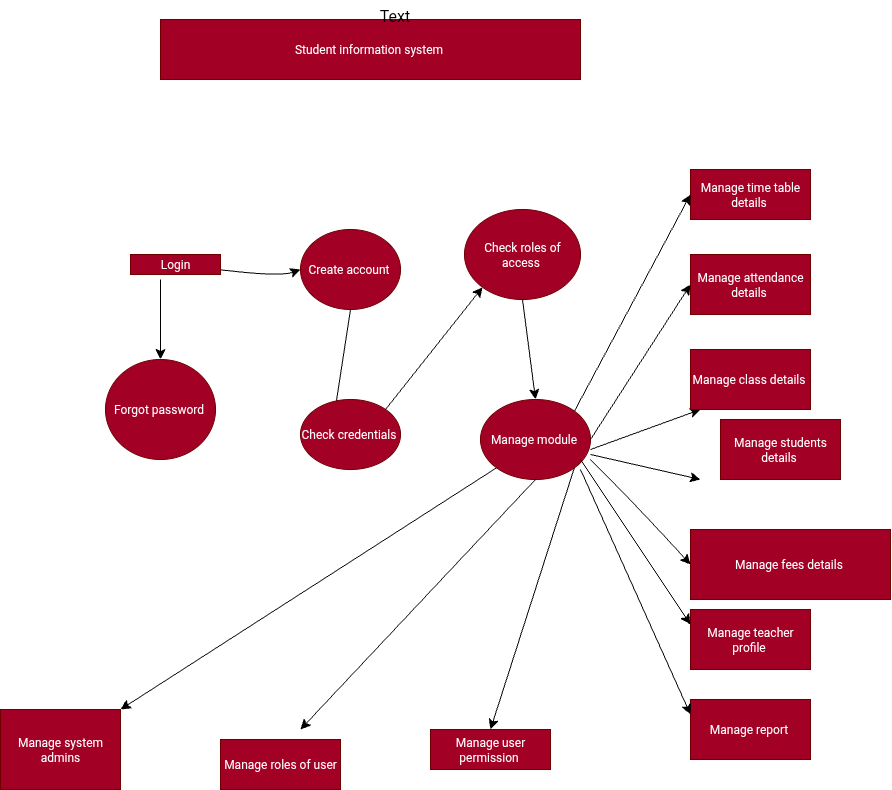

The diagram above was exported from draw.io. Its source (the exported page's mxGraphModel, read from the mxfile embedded in the PNG):
<mxGraphModel dx="2447" dy="4179" grid="1" gridSize="10" guides="1" tooltips="1" connect="1" arrows="1" fold="1" page="1" pageScale="1" pageWidth="827" pageHeight="1169" math="0" shadow="0">
  <root>
    <mxCell id="0" />
    <mxCell id="1" parent="0" />
    <mxCell id="ONYCrQwLtrMBKWQ8573J-35" value="Manage system admins" style="whiteSpace=wrap;html=1;fillColor=#a20025;fontColor=#ffffff;strokeColor=#6F0000;" parent="1" vertex="1">
      <mxGeometry x="-50" y="570" width="120" height="80" as="geometry" />
    </mxCell>
    <mxCell id="ONYCrQwLtrMBKWQ8573J-8" value="" style="edgeStyle=none;orthogonalLoop=1;jettySize=auto;html=1;rounded=0;fontSize=12;startSize=8;endSize=8;curved=1;" parent="1" edge="1">
      <mxGeometry width="120" relative="1" as="geometry">
        <mxPoint x="110" y="140" as="sourcePoint" />
        <mxPoint x="110" y="220" as="targetPoint" />
        <Array as="points" />
      </mxGeometry>
    </mxCell>
    <mxCell id="ONYCrQwLtrMBKWQ8573J-9" value="Forgot password&amp;nbsp;" style="ellipse;whiteSpace=wrap;html=1;fillColor=#a20025;fontColor=#ffffff;strokeColor=#6F0000;" parent="1" vertex="1">
      <mxGeometry x="55" y="220" width="110" height="100" as="geometry" />
    </mxCell>
    <mxCell id="ONYCrQwLtrMBKWQ8573J-10" value="Create account&amp;nbsp;" style="ellipse;whiteSpace=wrap;html=1;fillColor=#a20025;fontColor=#ffffff;strokeColor=#6F0000;" parent="1" vertex="1">
      <mxGeometry x="250" y="90" width="100" height="80" as="geometry" />
    </mxCell>
    <mxCell id="ONYCrQwLtrMBKWQ8573J-11" value="" style="edgeStyle=none;orthogonalLoop=1;jettySize=auto;html=1;rounded=0;fontSize=12;startSize=8;endSize=8;curved=1;exitX=0.5;exitY=1;exitDx=0;exitDy=0;" parent="1" source="ONYCrQwLtrMBKWQ8573J-10" edge="1">
      <mxGeometry width="120" relative="1" as="geometry">
        <mxPoint x="300" y="190" as="sourcePoint" />
        <mxPoint x="280" y="300" as="targetPoint" />
        <Array as="points" />
      </mxGeometry>
    </mxCell>
    <mxCell id="ONYCrQwLtrMBKWQ8573J-13" value="Check credentials&amp;nbsp;" style="ellipse;whiteSpace=wrap;html=1;fillColor=#a20025;fontColor=#ffffff;strokeColor=#6F0000;" parent="1" vertex="1">
      <mxGeometry x="250" y="260" width="100" height="70" as="geometry" />
    </mxCell>
    <mxCell id="ONYCrQwLtrMBKWQ8573J-15" value="Check roles of access&amp;nbsp;" style="ellipse;whiteSpace=wrap;html=1;fillColor=#a20025;fontColor=#ffffff;strokeColor=#6F0000;" parent="1" vertex="1">
      <mxGeometry x="414" y="70" width="116" height="90" as="geometry" />
    </mxCell>
    <mxCell id="ONYCrQwLtrMBKWQ8573J-16" value="Manage module&amp;nbsp;" style="ellipse;whiteSpace=wrap;html=1;fillColor=#a20025;fontColor=#ffffff;strokeColor=#6F0000;" parent="1" vertex="1">
      <mxGeometry x="430" y="260" width="110" height="80" as="geometry" />
    </mxCell>
    <mxCell id="ONYCrQwLtrMBKWQ8573J-21" value="Manage attendance details&amp;nbsp;" style="whiteSpace=wrap;html=1;fillColor=#a20025;fontColor=#ffffff;strokeColor=#6F0000;" parent="1" vertex="1">
      <mxGeometry x="640" y="115" width="120" height="60" as="geometry" />
    </mxCell>
    <mxCell id="ONYCrQwLtrMBKWQ8573J-23" value="Manage time table details&amp;nbsp;" style="whiteSpace=wrap;html=1;fillColor=#a20025;fontColor=#ffffff;strokeColor=#6F0000;" parent="1" vertex="1">
      <mxGeometry x="640" y="30" width="120" height="50" as="geometry" />
    </mxCell>
    <mxCell id="ONYCrQwLtrMBKWQ8573J-25" value="Manage students details&amp;nbsp;" style="whiteSpace=wrap;html=1;fillColor=#a20025;fontColor=#ffffff;strokeColor=#6F0000;" parent="1" vertex="1">
      <mxGeometry x="670" y="280" width="120" height="60" as="geometry" />
    </mxCell>
    <mxCell id="ONYCrQwLtrMBKWQ8573J-26" value="Manage fees details&amp;nbsp;" style="whiteSpace=wrap;html=1;fillColor=#a20025;fontColor=#ffffff;strokeColor=#6F0000;" parent="1" vertex="1">
      <mxGeometry x="640" y="390" width="200" height="70" as="geometry" />
    </mxCell>
    <mxCell id="ONYCrQwLtrMBKWQ8573J-27" value="Manage teacher profile&amp;nbsp;" style="whiteSpace=wrap;html=1;fillColor=#a20025;fontColor=#ffffff;strokeColor=#6F0000;" parent="1" vertex="1">
      <mxGeometry x="640" y="470" width="120" height="60" as="geometry" />
    </mxCell>
    <mxCell id="ONYCrQwLtrMBKWQ8573J-28" value="Manage report&amp;nbsp;" style="whiteSpace=wrap;html=1;fillColor=#a20025;fontColor=#ffffff;strokeColor=#6F0000;" parent="1" vertex="1">
      <mxGeometry x="640" y="560" width="120" height="60" as="geometry" />
    </mxCell>
    <mxCell id="ONYCrQwLtrMBKWQ8573J-29" value="Manage user permission&amp;nbsp;" style="whiteSpace=wrap;html=1;fillColor=#a20025;fontColor=#ffffff;strokeColor=#6F0000;" parent="1" vertex="1">
      <mxGeometry x="380" y="590" width="120" height="40" as="geometry" />
    </mxCell>
    <mxCell id="ONYCrQwLtrMBKWQ8573J-30" style="edgeStyle=none;curved=1;rounded=0;orthogonalLoop=1;jettySize=auto;html=1;entryX=0;entryY=0.75;entryDx=0;entryDy=0;fontSize=12;startSize=8;endSize=8;" parent="1" source="ONYCrQwLtrMBKWQ8573J-29" target="ONYCrQwLtrMBKWQ8573J-29" edge="1">
      <mxGeometry relative="1" as="geometry" />
    </mxCell>
    <mxCell id="ONYCrQwLtrMBKWQ8573J-31" value="Manage roles of user" style="whiteSpace=wrap;html=1;fillColor=#a20025;fontColor=#ffffff;strokeColor=#6F0000;" parent="1" vertex="1">
      <mxGeometry x="170" y="600" width="120" height="50" as="geometry" />
    </mxCell>
    <mxCell id="ONYCrQwLtrMBKWQ8573J-33" value="" style="whiteSpace=wrap;html=1;" parent="1" vertex="1">
      <mxGeometry x="40" y="600" height="30" as="geometry" />
    </mxCell>
    <mxCell id="ONYCrQwLtrMBKWQ8573J-37" value="" style="edgeStyle=none;orthogonalLoop=1;jettySize=auto;html=1;rounded=0;fontSize=12;startSize=8;endSize=8;curved=1;entryX=0;entryY=0.5;entryDx=0;entryDy=0;" parent="1" source="ONYCrQwLtrMBKWQ8573J-6" target="ONYCrQwLtrMBKWQ8573J-10" edge="1">
      <mxGeometry width="120" relative="1" as="geometry">
        <mxPoint x="150" y="130" as="sourcePoint" />
        <mxPoint x="240" y="122.5" as="targetPoint" />
        <Array as="points">
          <mxPoint x="230" y="137.5" />
        </Array>
      </mxGeometry>
    </mxCell>
    <mxCell id="ONYCrQwLtrMBKWQ8573J-38" value="" style="edgeStyle=none;orthogonalLoop=1;jettySize=auto;html=1;rounded=0;fontSize=12;startSize=8;endSize=8;curved=1;entryX=0;entryY=0.5;entryDx=0;entryDy=0;" parent="1" target="ONYCrQwLtrMBKWQ8573J-6" edge="1">
      <mxGeometry width="120" relative="1" as="geometry">
        <mxPoint x="150" y="130" as="sourcePoint" />
        <mxPoint x="250" y="130" as="targetPoint" />
        <Array as="points" />
      </mxGeometry>
    </mxCell>
    <mxCell id="ONYCrQwLtrMBKWQ8573J-6" value="Login" style="whiteSpace=wrap;html=1;direction=west;fillColor=#a20025;fontColor=#ffffff;strokeColor=#6F0000;" parent="1" vertex="1">
      <mxGeometry x="80" y="115" width="90" height="20" as="geometry" />
    </mxCell>
    <mxCell id="ONYCrQwLtrMBKWQ8573J-39" value="" style="edgeStyle=none;orthogonalLoop=1;jettySize=auto;html=1;rounded=0;fontSize=12;startSize=8;endSize=8;curved=1;entryX=0;entryY=1;entryDx=0;entryDy=0;" parent="1" target="ONYCrQwLtrMBKWQ8573J-15" edge="1">
      <mxGeometry width="120" relative="1" as="geometry">
        <mxPoint x="335" y="270" as="sourcePoint" />
        <mxPoint x="420" y="190" as="targetPoint" />
        <Array as="points" />
      </mxGeometry>
    </mxCell>
    <mxCell id="ONYCrQwLtrMBKWQ8573J-40" value="" style="edgeStyle=none;orthogonalLoop=1;jettySize=auto;html=1;rounded=0;fontSize=12;startSize=8;endSize=8;curved=1;entryX=0.5;entryY=0;entryDx=0;entryDy=0;exitX=0.5;exitY=1;exitDx=0;exitDy=0;" parent="1" source="ONYCrQwLtrMBKWQ8573J-15" target="ONYCrQwLtrMBKWQ8573J-16" edge="1">
      <mxGeometry width="120" relative="1" as="geometry">
        <mxPoint x="300" y="190" as="sourcePoint" />
        <mxPoint x="420" y="190" as="targetPoint" />
        <Array as="points" />
      </mxGeometry>
    </mxCell>
    <mxCell id="ONYCrQwLtrMBKWQ8573J-41" value="" style="edgeStyle=none;orthogonalLoop=1;jettySize=auto;html=1;rounded=0;fontSize=12;startSize=8;endSize=8;curved=1;entryX=1;entryY=0;entryDx=0;entryDy=0;exitX=0;exitY=1;exitDx=0;exitDy=0;" parent="1" source="ONYCrQwLtrMBKWQ8573J-16" target="ONYCrQwLtrMBKWQ8573J-35" edge="1">
      <mxGeometry width="120" relative="1" as="geometry">
        <mxPoint x="300" y="190" as="sourcePoint" />
        <mxPoint x="420" y="190" as="targetPoint" />
        <Array as="points" />
      </mxGeometry>
    </mxCell>
    <mxCell id="ONYCrQwLtrMBKWQ8573J-42" value="" style="edgeStyle=none;orthogonalLoop=1;jettySize=auto;html=1;rounded=0;fontSize=12;startSize=8;endSize=8;curved=1;exitX=0.5;exitY=1;exitDx=0;exitDy=0;" parent="1" source="ONYCrQwLtrMBKWQ8573J-16" edge="1">
      <mxGeometry width="120" relative="1" as="geometry">
        <mxPoint x="300" y="190" as="sourcePoint" />
        <mxPoint x="250" y="590" as="targetPoint" />
        <Array as="points" />
      </mxGeometry>
    </mxCell>
    <mxCell id="ONYCrQwLtrMBKWQ8573J-43" value="" style="edgeStyle=none;orthogonalLoop=1;jettySize=auto;html=1;rounded=0;fontSize=12;startSize=8;endSize=8;curved=1;entryX=0.5;entryY=0;entryDx=0;entryDy=0;exitX=1;exitY=1;exitDx=0;exitDy=0;" parent="1" source="ONYCrQwLtrMBKWQ8573J-16" target="ONYCrQwLtrMBKWQ8573J-29" edge="1">
      <mxGeometry width="120" relative="1" as="geometry">
        <mxPoint x="510" y="360" as="sourcePoint" />
        <mxPoint x="450" y="560" as="targetPoint" />
        <Array as="points" />
      </mxGeometry>
    </mxCell>
    <mxCell id="ONYCrQwLtrMBKWQ8573J-44" value="" style="edgeStyle=none;orthogonalLoop=1;jettySize=auto;html=1;rounded=0;fontSize=12;startSize=8;endSize=8;curved=1;exitX=1;exitY=0;exitDx=0;exitDy=0;" parent="1" source="ONYCrQwLtrMBKWQ8573J-16" edge="1">
      <mxGeometry width="120" relative="1" as="geometry">
        <mxPoint x="640" y="190" as="sourcePoint" />
        <mxPoint x="640" y="55" as="targetPoint" />
        <Array as="points" />
      </mxGeometry>
    </mxCell>
    <mxCell id="ONYCrQwLtrMBKWQ8573J-45" value="" style="edgeStyle=none;orthogonalLoop=1;jettySize=auto;html=1;rounded=0;fontSize=12;startSize=8;endSize=8;curved=1;exitX=1;exitY=0.5;exitDx=0;exitDy=0;entryX=0;entryY=0.5;entryDx=0;entryDy=0;" parent="1" source="ONYCrQwLtrMBKWQ8573J-16" target="ONYCrQwLtrMBKWQ8573J-21" edge="1">
      <mxGeometry width="120" relative="1" as="geometry">
        <mxPoint x="590" y="330" as="sourcePoint" />
        <mxPoint x="710" y="330" as="targetPoint" />
        <Array as="points" />
      </mxGeometry>
    </mxCell>
    <mxCell id="ONYCrQwLtrMBKWQ8573J-46" value="" style="edgeStyle=none;orthogonalLoop=1;jettySize=auto;html=1;rounded=0;fontSize=12;startSize=8;endSize=8;curved=1;" parent="1" edge="1">
      <mxGeometry width="120" relative="1" as="geometry">
        <mxPoint x="540" y="310" as="sourcePoint" />
        <mxPoint x="650" y="270" as="targetPoint" />
        <Array as="points" />
      </mxGeometry>
    </mxCell>
    <mxCell id="ONYCrQwLtrMBKWQ8573J-50" value="" style="edgeStyle=none;orthogonalLoop=1;jettySize=auto;html=1;rounded=0;fontSize=12;startSize=8;endSize=8;curved=1;entryX=0;entryY=0.5;entryDx=0;entryDy=0;exitX=1;exitY=0.75;exitDx=0;exitDy=0;exitPerimeter=0;" parent="1" source="ONYCrQwLtrMBKWQ8573J-16" target="ONYCrQwLtrMBKWQ8573J-26" edge="1">
      <mxGeometry width="120" relative="1" as="geometry">
        <mxPoint x="570" y="340" as="sourcePoint" />
        <mxPoint x="710" y="330" as="targetPoint" />
        <Array as="points">
          <mxPoint x="590" y="370" />
        </Array>
      </mxGeometry>
    </mxCell>
    <mxCell id="26mcOhY-RXDzfuxNGdlq-1" value="" style="edgeStyle=none;orthogonalLoop=1;jettySize=auto;html=1;rounded=0;fontSize=12;startSize=8;endSize=8;curved=1;entryX=0;entryY=0.25;entryDx=0;entryDy=0;exitX=0.909;exitY=0.75;exitDx=0;exitDy=0;exitPerimeter=0;" edge="1" parent="1" source="ONYCrQwLtrMBKWQ8573J-16" target="ONYCrQwLtrMBKWQ8573J-27">
      <mxGeometry width="120" relative="1" as="geometry">
        <mxPoint x="490" y="400" as="sourcePoint" />
        <mxPoint x="610" y="400" as="targetPoint" />
        <Array as="points" />
      </mxGeometry>
    </mxCell>
    <mxCell id="26mcOhY-RXDzfuxNGdlq-2" value="" style="edgeStyle=none;orthogonalLoop=1;jettySize=auto;html=1;rounded=0;fontSize=12;startSize=8;endSize=8;curved=1;entryX=0;entryY=0.25;entryDx=0;entryDy=0;" edge="1" parent="1" target="ONYCrQwLtrMBKWQ8573J-28">
      <mxGeometry width="120" relative="1" as="geometry">
        <mxPoint x="530" y="330" as="sourcePoint" />
        <mxPoint x="700" y="470" as="targetPoint" />
        <Array as="points" />
      </mxGeometry>
    </mxCell>
    <mxCell id="26mcOhY-RXDzfuxNGdlq-4" value="Student information system&amp;nbsp;" style="whiteSpace=wrap;html=1;fillColor=#a20025;fontColor=#ffffff;strokeColor=#6F0000;" vertex="1" parent="1">
      <mxGeometry x="110" y="-120" width="420" height="60" as="geometry" />
    </mxCell>
    <mxCell id="26mcOhY-RXDzfuxNGdlq-5" value="Text" style="text;html=1;align=center;verticalAlign=middle;resizable=0;points=[];autosize=1;strokeColor=none;fillColor=none;fontSize=16;" vertex="1" parent="1">
      <mxGeometry x="319" y="-139" width="50" height="30" as="geometry" />
    </mxCell>
    <mxCell id="ONYCrQwLtrMBKWQ8573J-24" value="Manage class details&amp;nbsp;" style="whiteSpace=wrap;html=1;fillColor=#a20025;fontColor=#ffffff;strokeColor=#6F0000;" parent="1" vertex="1">
      <mxGeometry x="640" y="210" width="120" height="60" as="geometry" />
    </mxCell>
    <mxCell id="26mcOhY-RXDzfuxNGdlq-6" value="" style="edgeStyle=none;orthogonalLoop=1;jettySize=auto;html=1;rounded=0;fontSize=12;startSize=8;endSize=8;curved=1;entryX=0;entryY=0.75;entryDx=0;entryDy=0;" edge="1" parent="1">
      <mxGeometry width="120" relative="1" as="geometry">
        <mxPoint x="540" y="315" as="sourcePoint" />
        <mxPoint x="650" y="340" as="targetPoint" />
        <Array as="points" />
      </mxGeometry>
    </mxCell>
  </root>
</mxGraphModel>